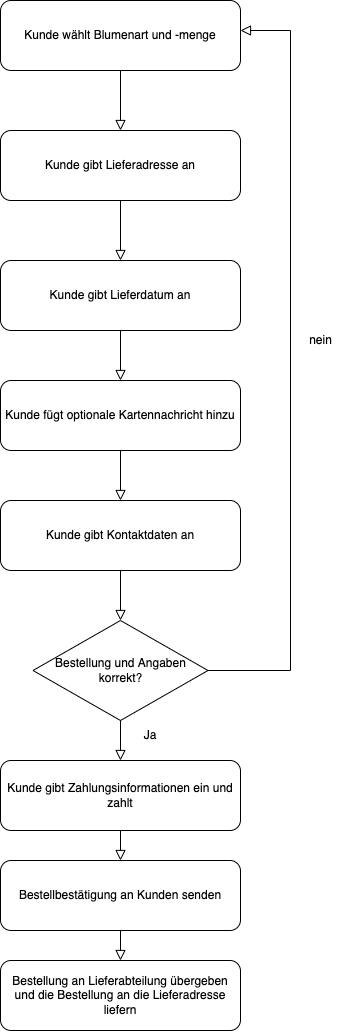

The diagram above was exported from draw.io. Its source (the exported page's mxGraphModel, read from the mxfile embedded in the PNG):
<mxGraphModel dx="2106" dy="1293" grid="1" gridSize="10" guides="1" tooltips="1" connect="1" arrows="1" fold="1" page="1" pageScale="1" pageWidth="827" pageHeight="1169" math="0" shadow="0">
  <root>
    <mxCell id="WIyWlLk6GJQsqaUBKTNV-0" />
    <mxCell id="WIyWlLk6GJQsqaUBKTNV-1" parent="WIyWlLk6GJQsqaUBKTNV-0" />
    <mxCell id="WIyWlLk6GJQsqaUBKTNV-2" value="" style="rounded=0;html=1;jettySize=auto;orthogonalLoop=1;fontSize=11;endArrow=block;endFill=0;endSize=8;strokeWidth=1;shadow=0;labelBackgroundColor=none;edgeStyle=orthogonalEdgeStyle;" parent="WIyWlLk6GJQsqaUBKTNV-1" source="WIyWlLk6GJQsqaUBKTNV-3" edge="1">
      <mxGeometry relative="1" as="geometry">
        <mxPoint x="280" y="210" as="targetPoint" />
      </mxGeometry>
    </mxCell>
    <mxCell id="WIyWlLk6GJQsqaUBKTNV-3" value="&lt;div style=&quot;text-align: left;&quot;&gt;Kunde wählt Blumenart und -menge&lt;/div&gt;" style="rounded=1;whiteSpace=wrap;html=1;fontSize=12;glass=0;strokeWidth=1;shadow=0;" parent="WIyWlLk6GJQsqaUBKTNV-1" vertex="1">
      <mxGeometry x="160" y="80" width="240" height="70" as="geometry" />
    </mxCell>
    <mxCell id="3o_KIlMo9QoB0GzWkkiv-0" value="Kunde gibt Lieferadresse an" style="rounded=1;whiteSpace=wrap;html=1;fontFamily=Helvetica;" vertex="1" parent="WIyWlLk6GJQsqaUBKTNV-1">
      <mxGeometry x="160" y="210" width="240" height="70" as="geometry" />
    </mxCell>
    <mxCell id="3o_KIlMo9QoB0GzWkkiv-1" value="" style="rounded=0;html=1;jettySize=auto;orthogonalLoop=1;fontSize=11;endArrow=block;endFill=0;endSize=8;strokeWidth=1;shadow=0;labelBackgroundColor=none;edgeStyle=orthogonalEdgeStyle;exitX=0.5;exitY=1;exitDx=0;exitDy=0;" edge="1" parent="WIyWlLk6GJQsqaUBKTNV-1" source="3o_KIlMo9QoB0GzWkkiv-0">
      <mxGeometry relative="1" as="geometry">
        <mxPoint x="290" y="160" as="sourcePoint" />
        <mxPoint x="280" y="340" as="targetPoint" />
      </mxGeometry>
    </mxCell>
    <mxCell id="3o_KIlMo9QoB0GzWkkiv-2" value="Kunde gibt Lieferdatum an" style="rounded=1;whiteSpace=wrap;html=1;fontFamily=Helvetica;" vertex="1" parent="WIyWlLk6GJQsqaUBKTNV-1">
      <mxGeometry x="160" y="340" width="240" height="70" as="geometry" />
    </mxCell>
    <mxCell id="3o_KIlMo9QoB0GzWkkiv-3" value="" style="rounded=0;html=1;jettySize=auto;orthogonalLoop=1;fontSize=11;endArrow=block;endFill=0;endSize=8;strokeWidth=1;shadow=0;labelBackgroundColor=none;edgeStyle=orthogonalEdgeStyle;exitX=0.5;exitY=1;exitDx=0;exitDy=0;" edge="1" parent="WIyWlLk6GJQsqaUBKTNV-1" source="3o_KIlMo9QoB0GzWkkiv-2">
      <mxGeometry relative="1" as="geometry">
        <mxPoint x="290" y="290" as="sourcePoint" />
        <mxPoint x="280" y="460" as="targetPoint" />
      </mxGeometry>
    </mxCell>
    <mxCell id="3o_KIlMo9QoB0GzWkkiv-4" value="Kunde fügt optionale Kartennachricht hinzu" style="rounded=1;whiteSpace=wrap;html=1;fontFamily=Helvetica;" vertex="1" parent="WIyWlLk6GJQsqaUBKTNV-1">
      <mxGeometry x="160" y="460" width="240" height="70" as="geometry" />
    </mxCell>
    <mxCell id="3o_KIlMo9QoB0GzWkkiv-5" value="" style="rounded=0;html=1;jettySize=auto;orthogonalLoop=1;fontSize=11;endArrow=block;endFill=0;endSize=8;strokeWidth=1;shadow=0;labelBackgroundColor=none;edgeStyle=orthogonalEdgeStyle;exitX=0.5;exitY=1;exitDx=0;exitDy=0;" edge="1" parent="WIyWlLk6GJQsqaUBKTNV-1" source="3o_KIlMo9QoB0GzWkkiv-4">
      <mxGeometry relative="1" as="geometry">
        <mxPoint x="290" y="420" as="sourcePoint" />
        <mxPoint x="280" y="580" as="targetPoint" />
      </mxGeometry>
    </mxCell>
    <mxCell id="3o_KIlMo9QoB0GzWkkiv-6" value="Kunde gibt Kontaktdaten an" style="rounded=1;whiteSpace=wrap;html=1;fontFamily=Helvetica;" vertex="1" parent="WIyWlLk6GJQsqaUBKTNV-1">
      <mxGeometry x="160" y="580" width="240" height="70" as="geometry" />
    </mxCell>
    <mxCell id="3o_KIlMo9QoB0GzWkkiv-8" value="" style="rounded=0;html=1;jettySize=auto;orthogonalLoop=1;fontSize=11;endArrow=block;endFill=0;endSize=8;strokeWidth=1;shadow=0;labelBackgroundColor=none;edgeStyle=orthogonalEdgeStyle;exitX=0.5;exitY=1;exitDx=0;exitDy=0;" edge="1" parent="WIyWlLk6GJQsqaUBKTNV-1" source="3o_KIlMo9QoB0GzWkkiv-6">
      <mxGeometry relative="1" as="geometry">
        <mxPoint x="290" y="420" as="sourcePoint" />
        <mxPoint x="280" y="700" as="targetPoint" />
      </mxGeometry>
    </mxCell>
    <mxCell id="3o_KIlMo9QoB0GzWkkiv-10" value="Bestellung und Angaben korrekt?" style="rhombus;whiteSpace=wrap;html=1;fontFamily=Helvetica;" vertex="1" parent="WIyWlLk6GJQsqaUBKTNV-1">
      <mxGeometry x="192.5" y="700" width="175" height="100" as="geometry" />
    </mxCell>
    <mxCell id="3o_KIlMo9QoB0GzWkkiv-11" value="" style="rounded=0;html=1;jettySize=auto;orthogonalLoop=1;fontSize=11;endArrow=block;endFill=0;endSize=8;strokeWidth=1;shadow=0;labelBackgroundColor=none;edgeStyle=orthogonalEdgeStyle;exitX=0.5;exitY=1;exitDx=0;exitDy=0;" edge="1" parent="WIyWlLk6GJQsqaUBKTNV-1" source="3o_KIlMo9QoB0GzWkkiv-10">
      <mxGeometry relative="1" as="geometry">
        <mxPoint x="290" y="660" as="sourcePoint" />
        <mxPoint x="280" y="840" as="targetPoint" />
      </mxGeometry>
    </mxCell>
    <mxCell id="3o_KIlMo9QoB0GzWkkiv-12" value="Kunde gibt Zahlungsinformationen ein und zahlt" style="rounded=1;whiteSpace=wrap;html=1;fontFamily=Helvetica;" vertex="1" parent="WIyWlLk6GJQsqaUBKTNV-1">
      <mxGeometry x="160" y="840" width="240" height="70" as="geometry" />
    </mxCell>
    <mxCell id="3o_KIlMo9QoB0GzWkkiv-13" value="Ja" style="text;html=1;strokeColor=none;fillColor=none;align=center;verticalAlign=middle;whiteSpace=wrap;rounded=0;fontFamily=Helvetica;" vertex="1" parent="WIyWlLk6GJQsqaUBKTNV-1">
      <mxGeometry x="280" y="800" width="60" height="30" as="geometry" />
    </mxCell>
    <mxCell id="3o_KIlMo9QoB0GzWkkiv-15" value="" style="rounded=0;html=1;jettySize=auto;orthogonalLoop=1;fontSize=11;endArrow=block;endFill=0;endSize=8;strokeWidth=1;shadow=0;labelBackgroundColor=none;edgeStyle=orthogonalEdgeStyle;exitX=1;exitY=0.5;exitDx=0;exitDy=0;" edge="1" parent="WIyWlLk6GJQsqaUBKTNV-1" source="3o_KIlMo9QoB0GzWkkiv-10">
      <mxGeometry relative="1" as="geometry">
        <mxPoint x="290" y="660" as="sourcePoint" />
        <mxPoint x="400" y="110" as="targetPoint" />
        <Array as="points">
          <mxPoint x="450" y="750" />
          <mxPoint x="450" y="110" />
        </Array>
      </mxGeometry>
    </mxCell>
    <mxCell id="3o_KIlMo9QoB0GzWkkiv-16" value="nein" style="text;html=1;align=center;verticalAlign=middle;resizable=0;points=[];autosize=1;strokeColor=none;fillColor=none;fontFamily=Helvetica;" vertex="1" parent="WIyWlLk6GJQsqaUBKTNV-1">
      <mxGeometry x="455" y="405" width="50" height="30" as="geometry" />
    </mxCell>
    <mxCell id="3o_KIlMo9QoB0GzWkkiv-17" value="" style="rounded=0;html=1;jettySize=auto;orthogonalLoop=1;fontSize=11;endArrow=block;endFill=0;endSize=8;strokeWidth=1;shadow=0;labelBackgroundColor=none;edgeStyle=orthogonalEdgeStyle;exitX=0.5;exitY=1;exitDx=0;exitDy=0;" edge="1" parent="WIyWlLk6GJQsqaUBKTNV-1" source="3o_KIlMo9QoB0GzWkkiv-12">
      <mxGeometry relative="1" as="geometry">
        <mxPoint x="290" y="660" as="sourcePoint" />
        <mxPoint x="280" y="940" as="targetPoint" />
      </mxGeometry>
    </mxCell>
    <mxCell id="3o_KIlMo9QoB0GzWkkiv-18" value="Bestellbestätigung an Kunden senden" style="rounded=1;whiteSpace=wrap;html=1;fontFamily=Helvetica;" vertex="1" parent="WIyWlLk6GJQsqaUBKTNV-1">
      <mxGeometry x="160" y="940" width="240" height="70" as="geometry" />
    </mxCell>
    <mxCell id="3o_KIlMo9QoB0GzWkkiv-19" value="" style="rounded=0;html=1;jettySize=auto;orthogonalLoop=1;fontSize=11;endArrow=block;endFill=0;endSize=8;strokeWidth=1;shadow=0;labelBackgroundColor=none;edgeStyle=orthogonalEdgeStyle;exitX=0.5;exitY=1;exitDx=0;exitDy=0;" edge="1" parent="WIyWlLk6GJQsqaUBKTNV-1" source="3o_KIlMo9QoB0GzWkkiv-18">
      <mxGeometry relative="1" as="geometry">
        <mxPoint x="290" y="920" as="sourcePoint" />
        <mxPoint x="280" y="1040" as="targetPoint" />
      </mxGeometry>
    </mxCell>
    <mxCell id="3o_KIlMo9QoB0GzWkkiv-20" value="Bestellung an Lieferabteilung übergeben und die Bestellung an die Lieferadresse liefern" style="rounded=1;whiteSpace=wrap;html=1;fontFamily=Helvetica;" vertex="1" parent="WIyWlLk6GJQsqaUBKTNV-1">
      <mxGeometry x="160" y="1040" width="240" height="70" as="geometry" />
    </mxCell>
  </root>
</mxGraphModel>